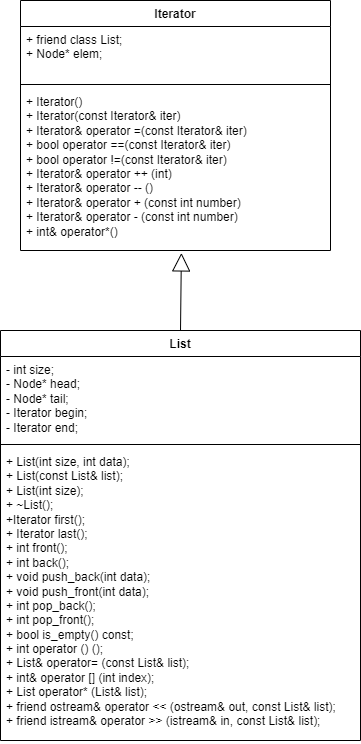

The diagram above was exported from draw.io. Its source (the exported page's mxGraphModel, read from the mxfile embedded in the PNG):
<mxGraphModel dx="1290" dy="669" grid="1" gridSize="10" guides="1" tooltips="1" connect="1" arrows="1" fold="1" page="1" pageScale="1" pageWidth="827" pageHeight="1169" math="0" shadow="0">
  <root>
    <mxCell id="0" />
    <mxCell id="1" parent="0" />
    <mxCell id="sqN8lbuOU93M2nnqp2UY-1" value="Iterator" style="swimlane;fontStyle=1;align=center;verticalAlign=top;childLayout=stackLayout;horizontal=1;startSize=26;horizontalStack=0;resizeParent=1;resizeParentMax=0;resizeLast=0;collapsible=1;marginBottom=0;whiteSpace=wrap;html=1;" vertex="1" parent="1">
      <mxGeometry x="250" y="90" width="310" height="250" as="geometry" />
    </mxCell>
    <mxCell id="sqN8lbuOU93M2nnqp2UY-2" value="&lt;div&gt;+ friend class List;&lt;/div&gt;&lt;div&gt;+ Node* elem;&lt;/div&gt;" style="text;strokeColor=none;fillColor=none;align=left;verticalAlign=top;spacingLeft=4;spacingRight=4;overflow=hidden;rotatable=0;points=[[0,0.5],[1,0.5]];portConstraint=eastwest;whiteSpace=wrap;html=1;" vertex="1" parent="sqN8lbuOU93M2nnqp2UY-1">
      <mxGeometry y="26" width="310" height="54" as="geometry" />
    </mxCell>
    <mxCell id="sqN8lbuOU93M2nnqp2UY-3" value="" style="line;strokeWidth=1;fillColor=none;align=left;verticalAlign=middle;spacingTop=-1;spacingLeft=3;spacingRight=3;rotatable=0;labelPosition=right;points=[];portConstraint=eastwest;strokeColor=inherit;" vertex="1" parent="sqN8lbuOU93M2nnqp2UY-1">
      <mxGeometry y="80" width="310" height="8" as="geometry" />
    </mxCell>
    <mxCell id="sqN8lbuOU93M2nnqp2UY-4" value="+&amp;nbsp;Iterator()&lt;br&gt;+&amp;nbsp;Iterator(const Iterator&amp;amp; iter)&lt;br&gt;+&amp;nbsp;Iterator&amp;amp; operator =(const Iterator&amp;amp; iter)&lt;br&gt;+&amp;nbsp;bool operator ==(const Iterator&amp;amp; iter)&lt;br&gt;+&amp;nbsp;bool operator !=(const Iterator&amp;amp; iter)&lt;div&gt;+&amp;nbsp;Iterator&amp;amp; operator ++ (int)&lt;/div&gt;&lt;div&gt;+&amp;nbsp;Iterator&amp;amp; operator -- ()&lt;/div&gt;&lt;div&gt;+&amp;nbsp;Iterator&amp;amp; operator + (const int number)&lt;/div&gt;&lt;div&gt;+&amp;nbsp;Iterator&amp;amp; operator - (const int number)&lt;/div&gt;&lt;div&gt;+&amp;nbsp;int&amp;amp; operator*()&lt;/div&gt;" style="text;strokeColor=none;fillColor=none;align=left;verticalAlign=top;spacingLeft=4;spacingRight=4;overflow=hidden;rotatable=0;points=[[0,0.5],[1,0.5]];portConstraint=eastwest;whiteSpace=wrap;html=1;" vertex="1" parent="sqN8lbuOU93M2nnqp2UY-1">
      <mxGeometry y="88" width="310" height="162" as="geometry" />
    </mxCell>
    <mxCell id="sqN8lbuOU93M2nnqp2UY-5" value="List" style="swimlane;fontStyle=1;align=center;verticalAlign=top;childLayout=stackLayout;horizontal=1;startSize=26;horizontalStack=0;resizeParent=1;resizeParentMax=0;resizeLast=0;collapsible=1;marginBottom=0;whiteSpace=wrap;html=1;" vertex="1" parent="1">
      <mxGeometry x="230" y="420" width="360" height="410" as="geometry" />
    </mxCell>
    <mxCell id="sqN8lbuOU93M2nnqp2UY-6" value="&lt;div&gt;-&amp;nbsp;int size;&lt;/div&gt;&lt;div&gt;- Node* head;&lt;/div&gt;&lt;div&gt;- Node* tail;&lt;/div&gt;&lt;div&gt;- Iterator begin;&lt;/div&gt;&lt;div&gt;- Iterator end;&lt;/div&gt;" style="text;strokeColor=none;fillColor=none;align=left;verticalAlign=top;spacingLeft=4;spacingRight=4;overflow=hidden;rotatable=0;points=[[0,0.5],[1,0.5]];portConstraint=eastwest;whiteSpace=wrap;html=1;" vertex="1" parent="sqN8lbuOU93M2nnqp2UY-5">
      <mxGeometry y="26" width="360" height="84" as="geometry" />
    </mxCell>
    <mxCell id="sqN8lbuOU93M2nnqp2UY-7" value="" style="line;strokeWidth=1;fillColor=none;align=left;verticalAlign=middle;spacingTop=-1;spacingLeft=3;spacingRight=3;rotatable=0;labelPosition=right;points=[];portConstraint=eastwest;strokeColor=inherit;" vertex="1" parent="sqN8lbuOU93M2nnqp2UY-5">
      <mxGeometry y="110" width="360" height="8" as="geometry" />
    </mxCell>
    <mxCell id="sqN8lbuOU93M2nnqp2UY-8" value="+&amp;nbsp;List(int size, int data);&lt;br&gt;+ List(const List&amp;amp; list);&lt;br&gt;+&amp;nbsp;List(int size);&lt;br&gt;+&amp;nbsp;~List();&lt;br&gt;+Iterator first();&lt;div&gt;+ Iterator last();&lt;/div&gt;&lt;div&gt;+ int front();&lt;/div&gt;&lt;div&gt;+ int back();&amp;nbsp;&lt;/div&gt;&lt;div&gt;+ void push_back(int data);&lt;/div&gt;&lt;div&gt;+ void push_front(int data);&lt;/div&gt;&lt;div&gt;+ int pop_back();&lt;/div&gt;&lt;div&gt;+ int pop_front();&lt;/div&gt;&lt;div&gt;+ bool is_empty() const;&lt;/div&gt;&lt;div&gt;+ int operator () ();&lt;/div&gt;&lt;div&gt;+ List&amp;amp; operator= (const List&amp;amp; list);&lt;/div&gt;&lt;div&gt;+ int&amp;amp; operator [] (int index);&lt;/div&gt;&lt;div&gt;+ List operator* (List&amp;amp; list);&lt;/div&gt;&lt;div&gt;+ friend ostream&amp;amp; operator &amp;lt;&amp;lt; (ostream&amp;amp; out, const List&amp;amp; list);&lt;/div&gt;&lt;div&gt;+ friend istream&amp;amp; operator &amp;gt;&amp;gt; (istream&amp;amp; in, const List&amp;amp; list);&lt;/div&gt;" style="text;strokeColor=none;fillColor=none;align=left;verticalAlign=top;spacingLeft=4;spacingRight=4;overflow=hidden;rotatable=0;points=[[0,0.5],[1,0.5]];portConstraint=eastwest;whiteSpace=wrap;html=1;" vertex="1" parent="sqN8lbuOU93M2nnqp2UY-5">
      <mxGeometry y="118" width="360" height="292" as="geometry" />
    </mxCell>
    <mxCell id="sqN8lbuOU93M2nnqp2UY-9" value="&lt;div&gt;&lt;br/&gt;&lt;/div&gt;" style="endArrow=block;endSize=16;endFill=0;html=1;rounded=0;exitX=0.5;exitY=0;exitDx=0;exitDy=0;entryX=0.519;entryY=1.015;entryDx=0;entryDy=0;entryPerimeter=0;" edge="1" parent="1" source="sqN8lbuOU93M2nnqp2UY-5" target="sqN8lbuOU93M2nnqp2UY-4">
      <mxGeometry width="160" relative="1" as="geometry">
        <mxPoint x="430" y="380" as="sourcePoint" />
        <mxPoint x="590" y="380" as="targetPoint" />
      </mxGeometry>
    </mxCell>
  </root>
</mxGraphModel>